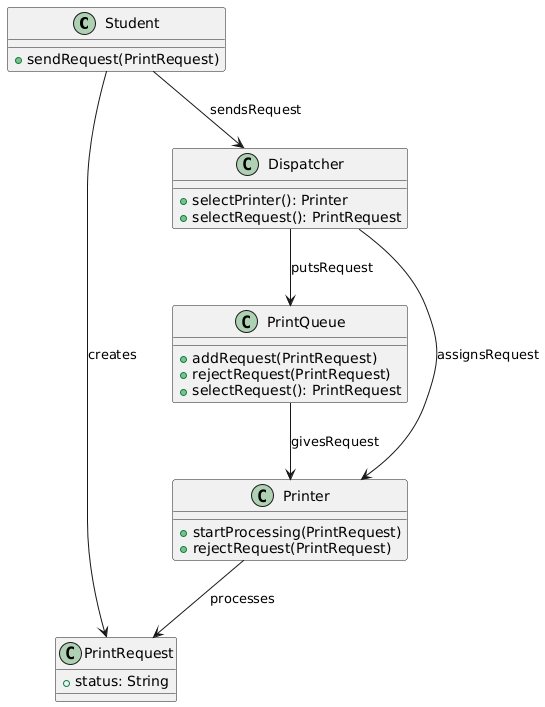

The diagram above was rendered by PlantUML. Its source (embedded in the PNG):
@startuml
class Student {
  +sendRequest(PrintRequest)
}

class PrintRequest {
  +status: String
}

class Dispatcher {
  +selectPrinter(): Printer
  +selectRequest(): PrintRequest
}

class PrintQueue {
  +addRequest(PrintRequest)
  +rejectRequest(PrintRequest)
  +selectRequest(): PrintRequest
}

class Printer {
  +startProcessing(PrintRequest)
  +rejectRequest(PrintRequest)
}

Student --> PrintRequest : creates
Student --> Dispatcher : sendsRequest
Dispatcher --> PrintQueue : putsRequest
Dispatcher --> Printer : assignsRequest
PrintQueue --> Printer : givesRequest
Printer --> PrintRequest : processes
@enduml